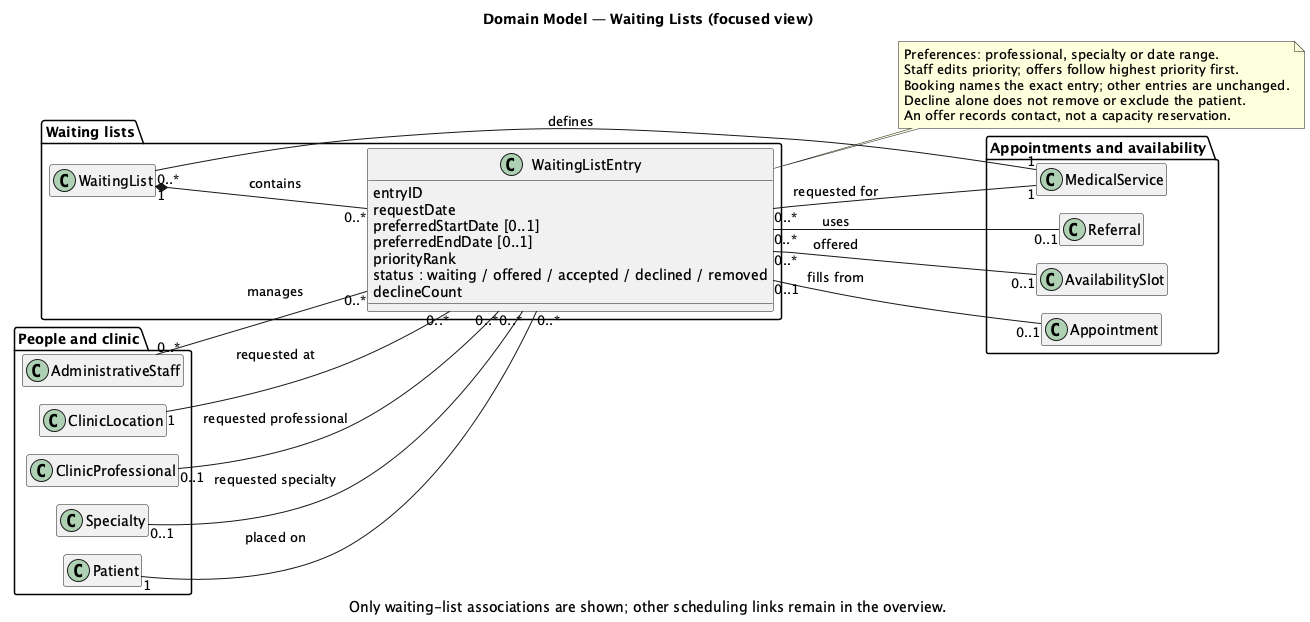

The diagram above was rendered by PlantUML. Its source (embedded in the PNG):
@startuml
!define WAITING_VIEW
!include domain-model.puml
title Domain Model — Waiting Lists (focused view)
caption Only waiting-list associations are shown; other scheduling links remain in the overview.
left to right direction
skinparam nodesep 35
skinparam ranksep 45
hide members
show "Waiting lists.WaitingListEntry" members
remove $ResourcesGroup
remove $ClinicalGroup
remove $BillingGroup
remove $SystemUser
remove $HealthcareProfessional
remove $ExternalProfessional
remove $Schedule
remove $Resource
remove $ExaminationRoom
remove $MedicalEquipment
remove $AssistingStaffRole
remove $ResourceRequirement
remove $ResourceAllocation
remove $ClinicalRecord
remove $Consultation
remove $Prescription
remove $PrescriptionItem
remove $Medication
remove $Fee
remove $Invoice
remove $Payment
remove $AuditRecord
@enduml